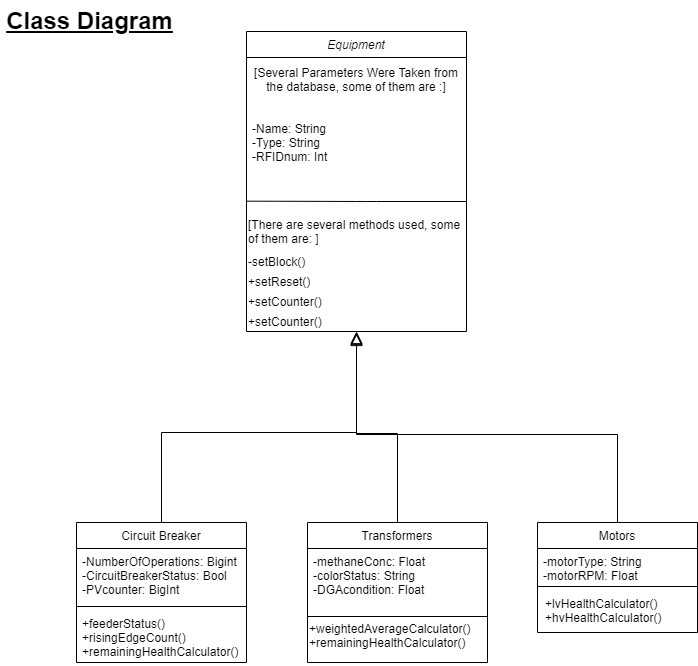

The diagram above was exported from draw.io. Its source (the exported page's mxGraphModel, read from the mxfile embedded in the PNG):
<mxGraphModel dx="868" dy="425" grid="0" gridSize="10" guides="1" tooltips="1" connect="1" arrows="1" fold="1" page="1" pageScale="1" pageWidth="827" pageHeight="1169" math="0" shadow="0">
  <root>
    <mxCell id="WIyWlLk6GJQsqaUBKTNV-0" />
    <mxCell id="WIyWlLk6GJQsqaUBKTNV-1" parent="WIyWlLk6GJQsqaUBKTNV-0" />
    <mxCell id="zkfFHV4jXpPFQw0GAbJ--0" value="Equipment" style="swimlane;fontStyle=2;align=center;verticalAlign=top;childLayout=stackLayout;horizontal=1;startSize=26;horizontalStack=0;resizeParent=1;resizeLast=0;collapsible=1;marginBottom=0;rounded=0;shadow=0;strokeWidth=1;" parent="WIyWlLk6GJQsqaUBKTNV-1" vertex="1">
      <mxGeometry x="263" y="34" width="220" height="300" as="geometry">
        <mxRectangle x="230" y="140" width="160" height="26" as="alternateBounds" />
      </mxGeometry>
    </mxCell>
    <mxCell id="emnin5Of5wdc-WOYdh5W-2" value="[Several Parameters Were Taken from the database, some of them are :]" style="text;html=1;strokeColor=none;fillColor=none;align=center;verticalAlign=middle;whiteSpace=wrap;rounded=0;" vertex="1" parent="zkfFHV4jXpPFQw0GAbJ--0">
      <mxGeometry y="26" width="220" height="44" as="geometry" />
    </mxCell>
    <mxCell id="zkfFHV4jXpPFQw0GAbJ--2" value="&#10;-Name: String&#10;-Type: String &#10;-RFIDnum: Int" style="text;align=left;verticalAlign=top;spacingLeft=4;spacingRight=4;overflow=hidden;rotatable=0;points=[[0,0.5],[1,0.5]];portConstraint=eastwest;rounded=0;shadow=0;html=0;" parent="zkfFHV4jXpPFQw0GAbJ--0" vertex="1">
      <mxGeometry y="70" width="220" height="110" as="geometry" />
    </mxCell>
    <mxCell id="emnin5Of5wdc-WOYdh5W-3" value="" style="endArrow=none;html=1;" edge="1" parent="zkfFHV4jXpPFQw0GAbJ--0">
      <mxGeometry width="50" height="50" relative="1" as="geometry">
        <mxPoint y="169.66" as="sourcePoint" />
        <mxPoint x="220" y="170" as="targetPoint" />
        <Array as="points">
          <mxPoint x="120" y="170" />
        </Array>
      </mxGeometry>
    </mxCell>
    <mxCell id="emnin5Of5wdc-WOYdh5W-4" value="[There are several methods used, some of them are: ]" style="text;html=1;strokeColor=none;fillColor=none;align=left;verticalAlign=middle;whiteSpace=wrap;rounded=0;" vertex="1" parent="zkfFHV4jXpPFQw0GAbJ--0">
      <mxGeometry y="180" width="220" height="40" as="geometry" />
    </mxCell>
    <mxCell id="emnin5Of5wdc-WOYdh5W-15" value="-setBlock()" style="text;html=1;strokeColor=none;fillColor=none;align=left;verticalAlign=middle;whiteSpace=wrap;rounded=0;" vertex="1" parent="zkfFHV4jXpPFQw0GAbJ--0">
      <mxGeometry y="220" width="220" height="20" as="geometry" />
    </mxCell>
    <mxCell id="emnin5Of5wdc-WOYdh5W-6" value="+setReset()" style="text;html=1;strokeColor=none;fillColor=none;align=left;verticalAlign=middle;whiteSpace=wrap;rounded=0;" vertex="1" parent="zkfFHV4jXpPFQw0GAbJ--0">
      <mxGeometry y="240" width="220" height="20" as="geometry" />
    </mxCell>
    <mxCell id="emnin5Of5wdc-WOYdh5W-16" value="+setCounter()" style="text;html=1;strokeColor=none;fillColor=none;align=left;verticalAlign=middle;whiteSpace=wrap;rounded=0;" vertex="1" parent="zkfFHV4jXpPFQw0GAbJ--0">
      <mxGeometry y="260" width="220" height="20" as="geometry" />
    </mxCell>
    <mxCell id="emnin5Of5wdc-WOYdh5W-25" value="+setCounter()" style="text;html=1;strokeColor=none;fillColor=none;align=left;verticalAlign=middle;whiteSpace=wrap;rounded=0;" vertex="1" parent="zkfFHV4jXpPFQw0GAbJ--0">
      <mxGeometry y="280" width="220" height="20" as="geometry" />
    </mxCell>
    <mxCell id="zkfFHV4jXpPFQw0GAbJ--6" value="Circuit Breaker" style="swimlane;fontStyle=0;align=center;verticalAlign=top;childLayout=stackLayout;horizontal=1;startSize=26;horizontalStack=0;resizeParent=1;resizeLast=0;collapsible=1;marginBottom=0;rounded=0;shadow=0;strokeWidth=1;" parent="WIyWlLk6GJQsqaUBKTNV-1" vertex="1">
      <mxGeometry x="93" y="525" width="170" height="140" as="geometry">
        <mxRectangle x="120" y="360" width="160" height="26" as="alternateBounds" />
      </mxGeometry>
    </mxCell>
    <mxCell id="zkfFHV4jXpPFQw0GAbJ--7" value="-NumberOfOperations: Bigint&#10;-CircuitBreakerStatus: Bool&#10;-PVcounter: BigInt " style="text;align=left;verticalAlign=top;spacingLeft=4;spacingRight=4;overflow=hidden;rotatable=0;points=[[0,0.5],[1,0.5]];portConstraint=eastwest;" parent="zkfFHV4jXpPFQw0GAbJ--6" vertex="1">
      <mxGeometry y="26" width="170" height="54" as="geometry" />
    </mxCell>
    <mxCell id="zkfFHV4jXpPFQw0GAbJ--9" value="" style="line;html=1;strokeWidth=1;align=left;verticalAlign=middle;spacingTop=-1;spacingLeft=3;spacingRight=3;rotatable=0;labelPosition=right;points=[];portConstraint=eastwest;" parent="zkfFHV4jXpPFQw0GAbJ--6" vertex="1">
      <mxGeometry y="80" width="170" height="8" as="geometry" />
    </mxCell>
    <mxCell id="zkfFHV4jXpPFQw0GAbJ--11" value="+feederStatus()&#10;+risingEdgeCount()&#10;+remainingHealthCalculator()" style="text;align=left;verticalAlign=top;spacingLeft=4;spacingRight=4;overflow=hidden;rotatable=0;points=[[0,0.5],[1,0.5]];portConstraint=eastwest;" parent="zkfFHV4jXpPFQw0GAbJ--6" vertex="1">
      <mxGeometry y="88" width="170" height="52" as="geometry" />
    </mxCell>
    <mxCell id="zkfFHV4jXpPFQw0GAbJ--12" value="" style="endArrow=block;endSize=10;endFill=0;shadow=0;strokeWidth=1;rounded=0;edgeStyle=elbowEdgeStyle;elbow=vertical;exitX=0.5;exitY=0;exitDx=0;exitDy=0;" parent="WIyWlLk6GJQsqaUBKTNV-1" source="zkfFHV4jXpPFQw0GAbJ--6" edge="1">
      <mxGeometry width="160" relative="1" as="geometry">
        <mxPoint x="200" y="203" as="sourcePoint" />
        <mxPoint x="373" y="336" as="targetPoint" />
        <Array as="points">
          <mxPoint x="273" y="435" />
          <mxPoint x="178" y="444" />
          <mxPoint x="228" y="369" />
          <mxPoint x="178" y="347" />
          <mxPoint x="310" y="280" />
        </Array>
      </mxGeometry>
    </mxCell>
    <mxCell id="zkfFHV4jXpPFQw0GAbJ--13" value="Transformers" style="swimlane;fontStyle=0;align=center;verticalAlign=top;childLayout=stackLayout;horizontal=1;startSize=26;horizontalStack=0;resizeParent=1;resizeLast=0;collapsible=1;marginBottom=0;rounded=0;shadow=0;strokeWidth=1;" parent="WIyWlLk6GJQsqaUBKTNV-1" vertex="1">
      <mxGeometry x="324" y="525" width="180" height="140" as="geometry">
        <mxRectangle x="340" y="380" width="170" height="26" as="alternateBounds" />
      </mxGeometry>
    </mxCell>
    <mxCell id="zkfFHV4jXpPFQw0GAbJ--14" value="-methaneConc: Float&#10;-colorStatus: String&#10;-DGAcondition: Float&#10;&#10;" style="text;align=left;verticalAlign=top;spacingLeft=4;spacingRight=4;overflow=hidden;rotatable=0;points=[[0,0.5],[1,0.5]];portConstraint=eastwest;" parent="zkfFHV4jXpPFQw0GAbJ--13" vertex="1">
      <mxGeometry y="26" width="180" height="64" as="geometry" />
    </mxCell>
    <mxCell id="zkfFHV4jXpPFQw0GAbJ--15" value="" style="line;html=1;strokeWidth=1;align=left;verticalAlign=middle;spacingTop=-1;spacingLeft=3;spacingRight=3;rotatable=0;labelPosition=right;points=[];portConstraint=eastwest;" parent="zkfFHV4jXpPFQw0GAbJ--13" vertex="1">
      <mxGeometry y="90" width="180" height="8" as="geometry" />
    </mxCell>
    <mxCell id="emnin5Of5wdc-WOYdh5W-22" value="+weightedAverageCalculator()&lt;br&gt;+remainingHealthCalculator()&lt;br&gt;" style="text;html=1;align=left;verticalAlign=middle;resizable=0;points=[];autosize=1;strokeColor=none;" vertex="1" parent="zkfFHV4jXpPFQw0GAbJ--13">
      <mxGeometry y="98" width="180" height="30" as="geometry" />
    </mxCell>
    <mxCell id="zkfFHV4jXpPFQw0GAbJ--16" value="" style="endArrow=block;endSize=10;endFill=0;shadow=0;strokeWidth=1;rounded=0;edgeStyle=elbowEdgeStyle;elbow=vertical;exitX=0.5;exitY=0;exitDx=0;exitDy=0;" parent="WIyWlLk6GJQsqaUBKTNV-1" source="zkfFHV4jXpPFQw0GAbJ--13" edge="1">
      <mxGeometry width="160" relative="1" as="geometry">
        <mxPoint x="210" y="373" as="sourcePoint" />
        <mxPoint x="373" y="335" as="targetPoint" />
        <Array as="points">
          <mxPoint x="392" y="436" />
          <mxPoint x="380" y="280" />
          <mxPoint x="420" y="290" />
          <mxPoint x="390" y="290" />
        </Array>
      </mxGeometry>
    </mxCell>
    <mxCell id="emnin5Of5wdc-WOYdh5W-17" value="Motors" style="swimlane;fontStyle=0;align=center;verticalAlign=top;childLayout=stackLayout;horizontal=1;startSize=26;horizontalStack=0;resizeParent=1;resizeLast=0;collapsible=1;marginBottom=0;rounded=0;shadow=0;strokeWidth=1;" vertex="1" parent="WIyWlLk6GJQsqaUBKTNV-1">
      <mxGeometry x="554" y="525" width="160" height="110" as="geometry">
        <mxRectangle x="340" y="380" width="170" height="26" as="alternateBounds" />
      </mxGeometry>
    </mxCell>
    <mxCell id="emnin5Of5wdc-WOYdh5W-18" value="-motorType: String&#10;-motorRPM: Float" style="text;align=left;verticalAlign=top;spacingLeft=4;spacingRight=4;overflow=hidden;rotatable=0;points=[[0,0.5],[1,0.5]];portConstraint=eastwest;" vertex="1" parent="emnin5Of5wdc-WOYdh5W-17">
      <mxGeometry y="26" width="160" height="34" as="geometry" />
    </mxCell>
    <mxCell id="emnin5Of5wdc-WOYdh5W-19" value="" style="line;html=1;strokeWidth=1;align=left;verticalAlign=middle;spacingTop=-1;spacingLeft=3;spacingRight=3;rotatable=0;labelPosition=right;points=[];portConstraint=eastwest;" vertex="1" parent="emnin5Of5wdc-WOYdh5W-17">
      <mxGeometry y="60" width="160" height="8" as="geometry" />
    </mxCell>
    <mxCell id="emnin5Of5wdc-WOYdh5W-20" value="" style="endArrow=block;endSize=10;endFill=0;shadow=0;strokeWidth=1;rounded=0;edgeStyle=elbowEdgeStyle;elbow=vertical;exitX=0.5;exitY=0;exitDx=0;exitDy=0;entryX=0.5;entryY=1;entryDx=0;entryDy=0;" edge="1" parent="WIyWlLk6GJQsqaUBKTNV-1" source="emnin5Of5wdc-WOYdh5W-17" target="zkfFHV4jXpPFQw0GAbJ--0">
      <mxGeometry width="160" relative="1" as="geometry">
        <mxPoint x="560" y="380" as="sourcePoint" />
        <mxPoint x="310" y="210" as="targetPoint" />
        <Array as="points">
          <mxPoint x="506" y="437" />
          <mxPoint x="537" y="346" />
          <mxPoint x="320" y="280" />
          <mxPoint x="420" y="290" />
        </Array>
      </mxGeometry>
    </mxCell>
    <mxCell id="emnin5Of5wdc-WOYdh5W-23" value="+lvHealthCalculator()&lt;br&gt;+hvHealthCalculator()" style="text;html=1;align=left;verticalAlign=middle;resizable=0;points=[];autosize=1;strokeColor=none;" vertex="1" parent="WIyWlLk6GJQsqaUBKTNV-1">
      <mxGeometry x="560" y="598" width="130" height="30" as="geometry" />
    </mxCell>
    <mxCell id="emnin5Of5wdc-WOYdh5W-26" value="Class Diagram" style="text;strokeColor=none;fillColor=none;html=1;fontSize=24;fontStyle=5;verticalAlign=middle;align=center;" vertex="1" parent="WIyWlLk6GJQsqaUBKTNV-1">
      <mxGeometry x="17" y="3" width="178" height="40" as="geometry" />
    </mxCell>
  </root>
</mxGraphModel>